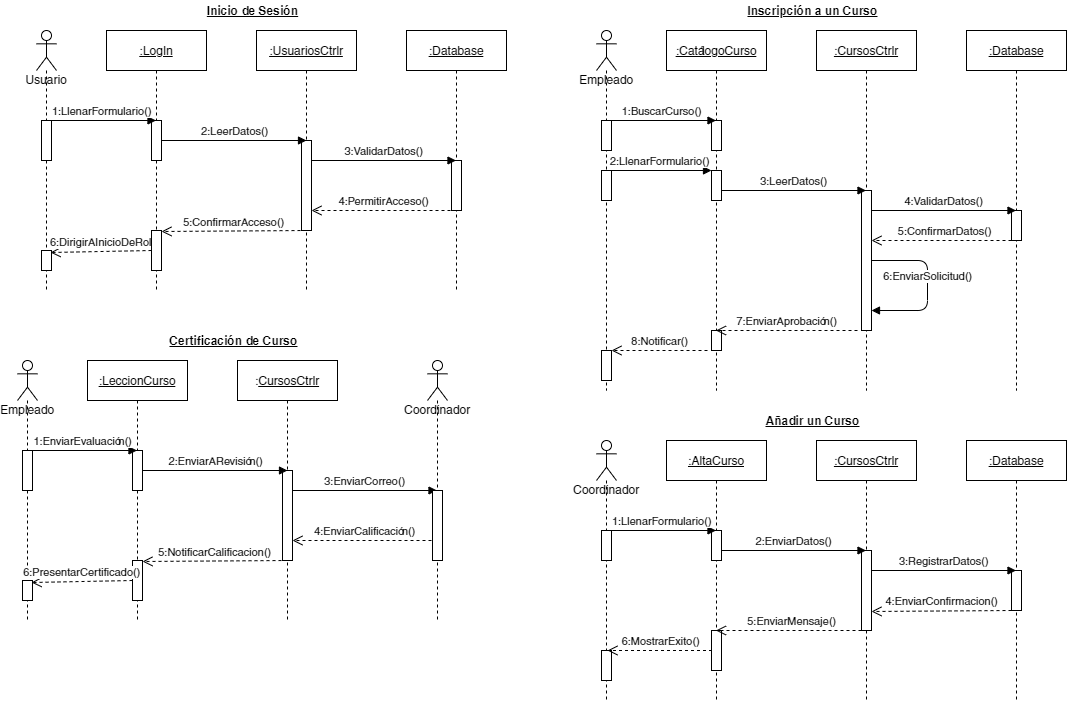

The diagram above was exported from draw.io. Its source (the exported page's mxGraphModel, read from the mxfile embedded in the PNG):
<mxGraphModel dx="874" dy="478" grid="1" gridSize="10" guides="1" tooltips="1" connect="1" arrows="1" fold="1" page="1" pageScale="1" pageWidth="1169" pageHeight="827" math="0" shadow="0">
  <root>
    <mxCell id="0" />
    <mxCell id="1" parent="0" />
    <mxCell id="2" value="Usuario" style="shape=umlLifeline;participant=umlActor;perimeter=lifelinePerimeter;whiteSpace=wrap;html=1;container=1;collapsible=0;recursiveResize=0;verticalAlign=top;spacingTop=36;outlineConnect=0;" parent="1" vertex="1">
      <mxGeometry x="69" y="40" width="20" height="260" as="geometry" />
    </mxCell>
    <mxCell id="9" value="" style="html=1;points=[];perimeter=orthogonalPerimeter;" parent="2" vertex="1">
      <mxGeometry x="5" y="90" width="10" height="40" as="geometry" />
    </mxCell>
    <mxCell id="21" value="" style="html=1;points=[];perimeter=orthogonalPerimeter;" parent="2" vertex="1">
      <mxGeometry x="5" y="220" width="10" height="20" as="geometry" />
    </mxCell>
    <mxCell id="4" value="&lt;u&gt;:LogIn&lt;/u&gt;" style="shape=umlLifeline;perimeter=lifelinePerimeter;whiteSpace=wrap;html=1;container=1;collapsible=0;recursiveResize=0;outlineConnect=0;" parent="1" vertex="1">
      <mxGeometry x="139" y="40" width="100" height="260" as="geometry" />
    </mxCell>
    <mxCell id="11" value="" style="html=1;points=[];perimeter=orthogonalPerimeter;" parent="4" vertex="1">
      <mxGeometry x="45" y="90" width="10" height="40" as="geometry" />
    </mxCell>
    <mxCell id="19" value="" style="html=1;points=[];perimeter=orthogonalPerimeter;" parent="4" vertex="1">
      <mxGeometry x="45" y="200" width="10" height="40" as="geometry" />
    </mxCell>
    <mxCell id="5" value="&lt;u&gt;:UsuariosCtrlr&lt;/u&gt;" style="shape=umlLifeline;perimeter=lifelinePerimeter;whiteSpace=wrap;html=1;container=1;collapsible=0;recursiveResize=0;outlineConnect=0;" parent="1" vertex="1">
      <mxGeometry x="289" y="40" width="100" height="260" as="geometry" />
    </mxCell>
    <mxCell id="13" value="" style="html=1;points=[];perimeter=orthogonalPerimeter;" parent="5" vertex="1">
      <mxGeometry x="45" y="110" width="10" height="90" as="geometry" />
    </mxCell>
    <mxCell id="6" value="&lt;u&gt;:Database&lt;/u&gt;" style="shape=umlLifeline;perimeter=lifelinePerimeter;whiteSpace=wrap;html=1;container=1;collapsible=0;recursiveResize=0;outlineConnect=0;" parent="1" vertex="1">
      <mxGeometry x="439" y="40" width="100" height="260" as="geometry" />
    </mxCell>
    <mxCell id="15" value="" style="html=1;points=[];perimeter=orthogonalPerimeter;" parent="6" vertex="1">
      <mxGeometry x="45" y="130" width="10" height="50" as="geometry" />
    </mxCell>
    <mxCell id="12" value="1:LlenarFormulario()" style="html=1;verticalAlign=bottom;endArrow=block;" parent="1" edge="1">
      <mxGeometry width="80" relative="1" as="geometry">
        <mxPoint x="79" y="130" as="sourcePoint" />
        <mxPoint x="188.5" y="130" as="targetPoint" />
      </mxGeometry>
    </mxCell>
    <mxCell id="14" value="2:LeerDatos()" style="html=1;verticalAlign=bottom;endArrow=block;entryX=0.5;entryY=0;entryDx=0;entryDy=0;entryPerimeter=0;" parent="1" target="13" edge="1">
      <mxGeometry width="80" relative="1" as="geometry">
        <mxPoint x="194" y="150" as="sourcePoint" />
        <mxPoint x="329" y="150" as="targetPoint" />
      </mxGeometry>
    </mxCell>
    <mxCell id="16" value="3:ValidarDatos()" style="html=1;verticalAlign=bottom;endArrow=block;" parent="1" target="6" edge="1">
      <mxGeometry width="80" relative="1" as="geometry">
        <mxPoint x="344" y="170" as="sourcePoint" />
        <mxPoint x="424" y="170" as="targetPoint" />
      </mxGeometry>
    </mxCell>
    <mxCell id="17" value="4:PermitirAcceso()" style="html=1;verticalAlign=bottom;endArrow=open;dashed=1;endSize=8;" parent="1" target="13" edge="1">
      <mxGeometry relative="1" as="geometry">
        <mxPoint x="489" y="220" as="sourcePoint" />
        <mxPoint x="409" y="220" as="targetPoint" />
      </mxGeometry>
    </mxCell>
    <mxCell id="18" value="5:ConfirmarAcceso()" style="html=1;verticalAlign=bottom;endArrow=open;dashed=1;endSize=8;entryX=1;entryY=0.025;entryDx=0;entryDy=0;entryPerimeter=0;" parent="1" target="19" edge="1">
      <mxGeometry relative="1" as="geometry">
        <mxPoint x="339" y="240" as="sourcePoint" />
        <mxPoint x="259" y="240" as="targetPoint" />
      </mxGeometry>
    </mxCell>
    <mxCell id="22" value="6:DirigirAInicioDeRol" style="html=1;verticalAlign=bottom;endArrow=open;dashed=1;endSize=8;entryX=0.9;entryY=0.1;entryDx=0;entryDy=0;entryPerimeter=0;" parent="1" target="21" edge="1">
      <mxGeometry relative="1" as="geometry">
        <mxPoint x="184" y="260" as="sourcePoint" />
        <mxPoint x="104" y="260" as="targetPoint" />
      </mxGeometry>
    </mxCell>
    <mxCell id="23" value="&lt;b&gt;&lt;u&gt;Inicio de Sesión&lt;/u&gt;&lt;/b&gt;" style="text;html=1;align=center;verticalAlign=middle;resizable=0;points=[];autosize=1;" parent="1" vertex="1">
      <mxGeometry x="230" y="10" width="110" height="20" as="geometry" />
    </mxCell>
    <mxCell id="41" value="Empleado" style="shape=umlLifeline;participant=umlActor;perimeter=lifelinePerimeter;whiteSpace=wrap;html=1;container=1;collapsible=0;recursiveResize=0;verticalAlign=top;spacingTop=36;outlineConnect=0;" parent="1" vertex="1">
      <mxGeometry x="629" y="40" width="20" height="360" as="geometry" />
    </mxCell>
    <mxCell id="42" value="" style="html=1;points=[];perimeter=orthogonalPerimeter;" parent="41" vertex="1">
      <mxGeometry x="5" y="90" width="10" height="30" as="geometry" />
    </mxCell>
    <mxCell id="76" value="" style="html=1;points=[];perimeter=orthogonalPerimeter;" parent="41" vertex="1">
      <mxGeometry x="5" y="140" width="10" height="30" as="geometry" />
    </mxCell>
    <mxCell id="91" value="" style="html=1;points=[];perimeter=orthogonalPerimeter;" parent="41" vertex="1">
      <mxGeometry x="5" y="320" width="10" height="30" as="geometry" />
    </mxCell>
    <mxCell id="44" value="&lt;u&gt;:CatálogoCurso&lt;/u&gt;" style="shape=umlLifeline;perimeter=lifelinePerimeter;whiteSpace=wrap;html=1;container=1;collapsible=0;recursiveResize=0;outlineConnect=0;" parent="1" vertex="1">
      <mxGeometry x="699" y="40" width="100" height="360" as="geometry" />
    </mxCell>
    <mxCell id="45" value="" style="html=1;points=[];perimeter=orthogonalPerimeter;" parent="44" vertex="1">
      <mxGeometry x="45" y="90" width="10" height="30" as="geometry" />
    </mxCell>
    <mxCell id="78" value="" style="html=1;points=[];perimeter=orthogonalPerimeter;" parent="44" vertex="1">
      <mxGeometry x="45" y="140" width="10" height="30" as="geometry" />
    </mxCell>
    <mxCell id="89" value="" style="html=1;points=[];perimeter=orthogonalPerimeter;" parent="44" vertex="1">
      <mxGeometry x="45" y="300" width="10" height="20" as="geometry" />
    </mxCell>
    <mxCell id="47" value="&lt;u&gt;:CursosCtrlr&lt;/u&gt;" style="shape=umlLifeline;perimeter=lifelinePerimeter;whiteSpace=wrap;html=1;container=1;collapsible=0;recursiveResize=0;outlineConnect=0;" parent="1" vertex="1">
      <mxGeometry x="849" y="40" width="100" height="360" as="geometry" />
    </mxCell>
    <mxCell id="48" value="" style="html=1;points=[];perimeter=orthogonalPerimeter;" parent="47" vertex="1">
      <mxGeometry x="45" y="160" width="10" height="140" as="geometry" />
    </mxCell>
    <mxCell id="88" value="6:EnviarSolicitud()" style="html=1;verticalAlign=bottom;endArrow=block;edgeStyle=elbowEdgeStyle;" parent="47" edge="1">
      <mxGeometry width="80" relative="1" as="geometry">
        <mxPoint x="55" y="230" as="sourcePoint" />
        <mxPoint x="55" y="280" as="targetPoint" />
        <Array as="points">
          <mxPoint x="111" y="260" />
        </Array>
      </mxGeometry>
    </mxCell>
    <mxCell id="49" value="&lt;u&gt;:Database&lt;/u&gt;" style="shape=umlLifeline;perimeter=lifelinePerimeter;whiteSpace=wrap;html=1;container=1;collapsible=0;recursiveResize=0;outlineConnect=0;" parent="1" vertex="1">
      <mxGeometry x="999" y="40" width="100" height="360" as="geometry" />
    </mxCell>
    <mxCell id="50" value="" style="html=1;points=[];perimeter=orthogonalPerimeter;" parent="49" vertex="1">
      <mxGeometry x="45" y="180" width="10" height="30" as="geometry" />
    </mxCell>
    <mxCell id="51" value="1:BuscarCurso()" style="html=1;verticalAlign=bottom;endArrow=block;" parent="1" edge="1">
      <mxGeometry width="80" relative="1" as="geometry">
        <mxPoint x="639" y="130" as="sourcePoint" />
        <mxPoint x="748.5" y="130" as="targetPoint" />
      </mxGeometry>
    </mxCell>
    <mxCell id="57" value="&lt;b&gt;&lt;u&gt;Inscripción a un Curso&lt;/u&gt;&lt;/b&gt;" style="text;html=1;align=center;verticalAlign=middle;resizable=0;points=[];autosize=1;" parent="1" vertex="1">
      <mxGeometry x="770" y="10" width="150" height="20" as="geometry" />
    </mxCell>
    <mxCell id="79" value="2:LlenarFormulario()" style="html=1;verticalAlign=bottom;endArrow=block;" parent="1" target="78" edge="1">
      <mxGeometry width="80" relative="1" as="geometry">
        <mxPoint x="640" y="180" as="sourcePoint" />
        <mxPoint x="720" y="180" as="targetPoint" />
      </mxGeometry>
    </mxCell>
    <mxCell id="80" value="3:LeerDatos()" style="html=1;verticalAlign=bottom;endArrow=block;" parent="1" target="47" edge="1">
      <mxGeometry width="80" relative="1" as="geometry">
        <mxPoint x="754" y="200" as="sourcePoint" />
        <mxPoint x="834" y="200" as="targetPoint" />
      </mxGeometry>
    </mxCell>
    <mxCell id="83" value="4:ValidarDatos()" style="html=1;verticalAlign=bottom;endArrow=block;" parent="1" target="49" edge="1">
      <mxGeometry width="80" relative="1" as="geometry">
        <mxPoint x="904" y="220" as="sourcePoint" />
        <mxPoint x="984" y="220" as="targetPoint" />
      </mxGeometry>
    </mxCell>
    <mxCell id="84" value="5:ConfirmarDatos()" style="html=1;verticalAlign=bottom;endArrow=open;dashed=1;endSize=8;" parent="1" target="48" edge="1">
      <mxGeometry relative="1" as="geometry">
        <mxPoint x="1050" y="250" as="sourcePoint" />
        <mxPoint x="930" y="250" as="targetPoint" />
      </mxGeometry>
    </mxCell>
    <mxCell id="90" value="7:EnviarAprobación()" style="html=1;verticalAlign=bottom;endArrow=open;dashed=1;endSize=8;" parent="1" target="44" edge="1">
      <mxGeometry relative="1" as="geometry">
        <mxPoint x="890" y="340" as="sourcePoint" />
        <mxPoint x="810" y="340" as="targetPoint" />
      </mxGeometry>
    </mxCell>
    <mxCell id="92" value="8:Notificar()" style="html=1;verticalAlign=bottom;endArrow=open;dashed=1;endSize=8;entryX=1;entryY=0;entryDx=0;entryDy=0;entryPerimeter=0;" parent="1" target="91" edge="1">
      <mxGeometry relative="1" as="geometry">
        <mxPoint x="740" y="360" as="sourcePoint" />
        <mxPoint x="660" y="360" as="targetPoint" />
      </mxGeometry>
    </mxCell>
    <mxCell id="93" value="Empleado" style="shape=umlLifeline;participant=umlActor;perimeter=lifelinePerimeter;whiteSpace=wrap;html=1;container=1;collapsible=0;recursiveResize=0;verticalAlign=top;spacingTop=36;outlineConnect=0;" parent="1" vertex="1">
      <mxGeometry x="50" y="370" width="20" height="260" as="geometry" />
    </mxCell>
    <mxCell id="94" value="" style="html=1;points=[];perimeter=orthogonalPerimeter;" parent="93" vertex="1">
      <mxGeometry x="5" y="90" width="10" height="40" as="geometry" />
    </mxCell>
    <mxCell id="95" value="" style="html=1;points=[];perimeter=orthogonalPerimeter;" parent="93" vertex="1">
      <mxGeometry x="5" y="220" width="10" height="20" as="geometry" />
    </mxCell>
    <mxCell id="96" value="&lt;u&gt;:LeccionCurso&lt;/u&gt;" style="shape=umlLifeline;perimeter=lifelinePerimeter;whiteSpace=wrap;html=1;container=1;collapsible=0;recursiveResize=0;outlineConnect=0;" parent="1" vertex="1">
      <mxGeometry x="120" y="370" width="100" height="260" as="geometry" />
    </mxCell>
    <mxCell id="97" value="" style="html=1;points=[];perimeter=orthogonalPerimeter;" parent="96" vertex="1">
      <mxGeometry x="45" y="90" width="10" height="40" as="geometry" />
    </mxCell>
    <mxCell id="98" value="" style="html=1;points=[];perimeter=orthogonalPerimeter;" parent="96" vertex="1">
      <mxGeometry x="45" y="200" width="10" height="40" as="geometry" />
    </mxCell>
    <mxCell id="99" value=":&lt;u&gt;CursosCtrlr&lt;/u&gt;" style="shape=umlLifeline;perimeter=lifelinePerimeter;whiteSpace=wrap;html=1;container=1;collapsible=0;recursiveResize=0;outlineConnect=0;" parent="1" vertex="1">
      <mxGeometry x="270" y="370" width="100" height="260" as="geometry" />
    </mxCell>
    <mxCell id="100" value="" style="html=1;points=[];perimeter=orthogonalPerimeter;" parent="99" vertex="1">
      <mxGeometry x="45" y="110" width="10" height="90" as="geometry" />
    </mxCell>
    <mxCell id="103" value="1:EnviarEvaluación()" style="html=1;verticalAlign=bottom;endArrow=block;" parent="1" edge="1">
      <mxGeometry width="80" relative="1" as="geometry">
        <mxPoint x="60" y="460" as="sourcePoint" />
        <mxPoint x="169.5" y="460" as="targetPoint" />
      </mxGeometry>
    </mxCell>
    <mxCell id="104" value="2:EnviarARevisión()" style="html=1;verticalAlign=bottom;endArrow=block;entryX=0.5;entryY=0;entryDx=0;entryDy=0;entryPerimeter=0;" parent="1" target="100" edge="1">
      <mxGeometry width="80" relative="1" as="geometry">
        <mxPoint x="175" y="480" as="sourcePoint" />
        <mxPoint x="310" y="480" as="targetPoint" />
      </mxGeometry>
    </mxCell>
    <mxCell id="105" value="3:EnviarCorreo()" style="html=1;verticalAlign=bottom;endArrow=block;" parent="1" edge="1">
      <mxGeometry width="80" relative="1" as="geometry">
        <mxPoint x="325" y="500" as="sourcePoint" />
        <mxPoint x="469.5" y="500" as="targetPoint" />
      </mxGeometry>
    </mxCell>
    <mxCell id="106" value="4:EnviarCalificación()" style="html=1;verticalAlign=bottom;endArrow=open;dashed=1;endSize=8;" parent="1" target="100" edge="1">
      <mxGeometry relative="1" as="geometry">
        <mxPoint x="470" y="550" as="sourcePoint" />
        <mxPoint x="390" y="550" as="targetPoint" />
      </mxGeometry>
    </mxCell>
    <mxCell id="107" value="5:NotificarCalificacion()" style="html=1;verticalAlign=bottom;endArrow=open;dashed=1;endSize=8;entryX=1;entryY=0.025;entryDx=0;entryDy=0;entryPerimeter=0;" parent="1" target="98" edge="1">
      <mxGeometry relative="1" as="geometry">
        <mxPoint x="320" y="570" as="sourcePoint" />
        <mxPoint x="240" y="570" as="targetPoint" />
      </mxGeometry>
    </mxCell>
    <mxCell id="108" value="6:PresentarCertificado()" style="html=1;verticalAlign=bottom;endArrow=open;dashed=1;endSize=8;entryX=0.9;entryY=0.1;entryDx=0;entryDy=0;entryPerimeter=0;" parent="1" target="95" edge="1">
      <mxGeometry relative="1" as="geometry">
        <mxPoint x="165" y="590" as="sourcePoint" />
        <mxPoint x="85" y="590" as="targetPoint" />
      </mxGeometry>
    </mxCell>
    <mxCell id="109" value="&lt;b&gt;&lt;u&gt;Certificación de Curso&lt;/u&gt;&lt;/b&gt;" style="text;html=1;align=center;verticalAlign=middle;resizable=0;points=[];autosize=1;" parent="1" vertex="1">
      <mxGeometry x="196" y="340" width="140" height="20" as="geometry" />
    </mxCell>
    <mxCell id="112" value="Coordinador" style="shape=umlLifeline;participant=umlActor;perimeter=lifelinePerimeter;whiteSpace=wrap;html=1;container=1;collapsible=0;recursiveResize=0;verticalAlign=top;spacingTop=36;outlineConnect=0;" parent="1" vertex="1">
      <mxGeometry x="460" y="370" width="20" height="260" as="geometry" />
    </mxCell>
    <mxCell id="113" value="" style="html=1;points=[];perimeter=orthogonalPerimeter;" parent="112" vertex="1">
      <mxGeometry x="5" y="130" width="10" height="70" as="geometry" />
    </mxCell>
    <mxCell id="118" value="Coordinador" style="shape=umlLifeline;participant=umlActor;perimeter=lifelinePerimeter;whiteSpace=wrap;html=1;container=1;collapsible=0;recursiveResize=0;verticalAlign=top;spacingTop=36;outlineConnect=0;" parent="1" vertex="1">
      <mxGeometry x="629" y="450" width="20" height="260" as="geometry" />
    </mxCell>
    <mxCell id="119" value="" style="html=1;points=[];perimeter=orthogonalPerimeter;" parent="118" vertex="1">
      <mxGeometry x="5" y="90" width="10" height="30" as="geometry" />
    </mxCell>
    <mxCell id="143" value="" style="html=1;points=[];perimeter=orthogonalPerimeter;" parent="118" vertex="1">
      <mxGeometry x="5" y="210" width="10" height="30" as="geometry" />
    </mxCell>
    <mxCell id="122" value="&lt;u&gt;:AltaCurso&lt;/u&gt;" style="shape=umlLifeline;perimeter=lifelinePerimeter;whiteSpace=wrap;html=1;container=1;collapsible=0;recursiveResize=0;outlineConnect=0;" parent="1" vertex="1">
      <mxGeometry x="699" y="450" width="100" height="260" as="geometry" />
    </mxCell>
    <mxCell id="123" value="" style="html=1;points=[];perimeter=orthogonalPerimeter;" parent="122" vertex="1">
      <mxGeometry x="45" y="90" width="10" height="30" as="geometry" />
    </mxCell>
    <mxCell id="142" value="" style="html=1;points=[];perimeter=orthogonalPerimeter;" parent="122" vertex="1">
      <mxGeometry x="45" y="190" width="10" height="40" as="geometry" />
    </mxCell>
    <mxCell id="126" value="&lt;u&gt;:CursosCtrlr&lt;/u&gt;" style="shape=umlLifeline;perimeter=lifelinePerimeter;whiteSpace=wrap;html=1;container=1;collapsible=0;recursiveResize=0;outlineConnect=0;" parent="1" vertex="1">
      <mxGeometry x="849" y="450" width="100" height="260" as="geometry" />
    </mxCell>
    <mxCell id="127" value="" style="html=1;points=[];perimeter=orthogonalPerimeter;" parent="126" vertex="1">
      <mxGeometry x="45" y="110" width="10" height="80" as="geometry" />
    </mxCell>
    <mxCell id="129" value="&lt;u&gt;:Database&lt;/u&gt;" style="shape=umlLifeline;perimeter=lifelinePerimeter;whiteSpace=wrap;html=1;container=1;collapsible=0;recursiveResize=0;outlineConnect=0;" parent="1" vertex="1">
      <mxGeometry x="999" y="450" width="100" height="260" as="geometry" />
    </mxCell>
    <mxCell id="130" value="" style="html=1;points=[];perimeter=orthogonalPerimeter;" parent="129" vertex="1">
      <mxGeometry x="45" y="130" width="10" height="40" as="geometry" />
    </mxCell>
    <mxCell id="131" value="1:LlenarFormulario()" style="html=1;verticalAlign=bottom;endArrow=block;" parent="1" edge="1">
      <mxGeometry width="80" relative="1" as="geometry">
        <mxPoint x="639" y="540" as="sourcePoint" />
        <mxPoint x="748.5" y="540" as="targetPoint" />
      </mxGeometry>
    </mxCell>
    <mxCell id="132" value="&lt;b&gt;&lt;u&gt;Añadir un Curso&lt;/u&gt;&lt;/b&gt;" style="text;html=1;align=center;verticalAlign=middle;resizable=0;points=[];autosize=1;" parent="1" vertex="1">
      <mxGeometry x="790" y="420" width="110" height="20" as="geometry" />
    </mxCell>
    <mxCell id="134" value="2:EnviarDatos()" style="html=1;verticalAlign=bottom;endArrow=block;" parent="1" edge="1">
      <mxGeometry width="80" relative="1" as="geometry">
        <mxPoint x="754" y="560" as="sourcePoint" />
        <mxPoint x="898.5" y="560" as="targetPoint" />
      </mxGeometry>
    </mxCell>
    <mxCell id="139" value="3:RegistrarDatos()" style="html=1;verticalAlign=bottom;endArrow=block;" parent="1" target="129" edge="1">
      <mxGeometry width="80" relative="1" as="geometry">
        <mxPoint x="904" y="580" as="sourcePoint" />
        <mxPoint x="984" y="580" as="targetPoint" />
      </mxGeometry>
    </mxCell>
    <mxCell id="140" value="4:EnviarConfirmacion()" style="html=1;verticalAlign=bottom;endArrow=open;dashed=1;endSize=8;entryX=1;entryY=0.41;entryDx=0;entryDy=0;entryPerimeter=0;" parent="1" edge="1">
      <mxGeometry relative="1" as="geometry">
        <mxPoint x="1044" y="620" as="sourcePoint" />
        <mxPoint x="904" y="621" as="targetPoint" />
      </mxGeometry>
    </mxCell>
    <mxCell id="141" value="5:EnviarMensaje()" style="html=1;verticalAlign=bottom;endArrow=open;dashed=1;endSize=8;" parent="1" target="122" edge="1">
      <mxGeometry relative="1" as="geometry">
        <mxPoint x="900" y="640" as="sourcePoint" />
        <mxPoint x="820" y="640" as="targetPoint" />
      </mxGeometry>
    </mxCell>
    <mxCell id="144" value="6:MostrarExito()" style="html=1;verticalAlign=bottom;endArrow=open;dashed=1;endSize=8;" parent="1" edge="1">
      <mxGeometry relative="1" as="geometry">
        <mxPoint x="744.5" y="660" as="sourcePoint" />
        <mxPoint x="640" y="660" as="targetPoint" />
      </mxGeometry>
    </mxCell>
  </root>
</mxGraphModel>